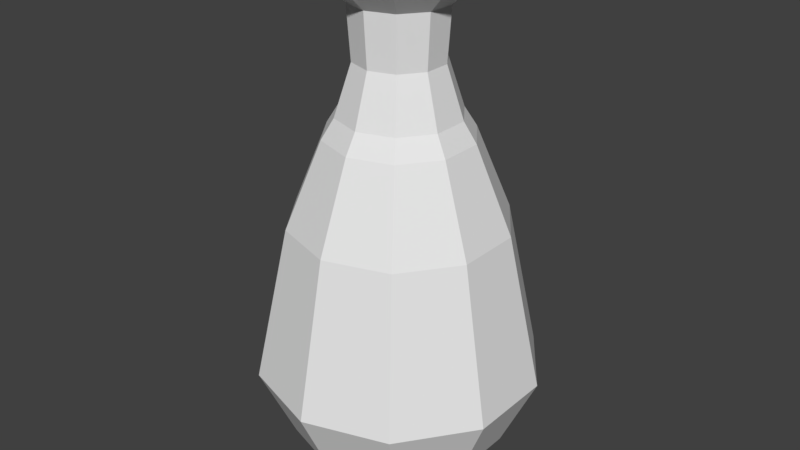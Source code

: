 # Source: Vase2.blend  (saved by Blender 2.79.0; exported with 4.5.12 LTS)
import bpy
from mathutils import Matrix  # noqa: F401  (used for matrix-valued properties, if any)

bpy.ops.wm.read_factory_settings(use_empty=True)
scene = bpy.context.scene
scene.name = 'Scene'

# ---- collections
col_collection_1 = bpy.data.collections.new('Collection 1'); scene.collection.children.link(col_collection_1)

# ---- world
world_world = bpy.data.worlds.new('World'); scene.world = world_world
world_world.color = (0.05088, 0.05088, 0.05088)
world_world.use_sun_shadow = False
world_world.sun_shadow_jitter_overblur = 0.0
world_world.cycles.sampling_method = 'MANUAL'

# ---- meshes
me_circle = bpy.data.meshes.new('Circle')
me_circle.from_pydata([(-9.624e-09, 0.6771, 0.0), (-0.398, 0.5478, 0.0), (-0.6439, 0.2092, 0.0), (-0.6439, -0.2092, 0.0), (-0.398, -0.5478, 0.0), (4.957e-08, -0.6771, 0.0), (0.398, -0.5478, 0.0), (0.6439, -0.2092, 0.0), (0.6439, 0.2092, 0.0), (0.398, 0.5478, 0.0), (2.476e-08, 1.831, 0.1769), (-1.076, 1.481, 0.1769), (-1.741, 0.5657, 0.1769), (-1.741, -0.5657, 0.1769), (-1.076, -1.481, 0.1769), (1.848e-07, -1.831, 0.1769), (1.076, -1.481, 0.1769), (1.741, -0.5657, 0.1769), (1.741, 0.5657, 0.1769), (1.076, 1.481, 0.1769), (4.182e-08, 3.149, 1.074), (-1.851, 2.547, 1.074), (-2.995, 0.973, 1.074), (-2.995, -0.973, 1.074), (-1.851, -2.547, 1.074), (3.171e-07, -3.149, 1.074), (1.851, -2.547, 1.074), (2.995, -0.973, 1.074), (2.995, 0.973, 1.074), (1.851, 2.547, 1.074), (1.183e-07, 4.155, 3.21), (-2.442, 3.361, 3.21), (-3.951, 1.284, 3.21), (-3.951, -1.284, 3.21), (-2.442, -3.361, 3.21), (4.815e-07, -4.155, 3.21), (2.442, -3.361, 3.21), (3.951, -1.284, 3.21), (3.951, 1.284, 3.21), (2.442, 3.361, 3.21), (-1.138e-07, 3.176, 7.739), (-1.867, 2.569, 7.739), (-3.021, 0.9814, 7.739), (-3.021, -0.9814, 7.739), (-1.867, -2.569, 7.739), (1.639e-07, -3.176, 7.739), (1.867, -2.569, 7.739), (3.021, -0.9814, 7.739), (3.021, 0.9814, 7.739), (1.867, 2.569, 7.739), (-5.937e-07, 2.135, 10.25), (-1.255, 1.727, 10.25), (-2.031, 0.6598, 10.25), (-2.031, -0.6598, 10.25), (-1.255, -1.727, 10.25), (-4.071e-07, -2.135, 10.25), (1.255, -1.727, 10.25), (2.031, -0.6598, 10.25), (2.031, 0.6598, 10.25), (1.255, 1.727, 10.25), (-3.527e-07, 2.094, 15.0), (-1.231, 1.694, 15.0), (-1.991, 0.647, 15.0), (-1.991, -0.647, 15.0), (-1.231, -1.694, 15.0), (-2.124e-07, -2.094, 15.0), (1.231, -1.694, 15.0), (1.991, -0.647, 15.0), (1.991, 0.647, 15.0), (1.231, 1.694, 15.0), (-3.709e-07, 1.389, 13.86), (-4.849e-07, 1.771, 10.83), (-3.39e-07, 1.285, 12.31), (-1.041, 1.433, 10.83), (-0.8164, 1.124, 13.86), (-0.7554, 1.04, 12.31), (-1.684, 0.5472, 10.83), (-1.321, 0.4292, 13.86), (-1.222, 0.3971, 12.31), (-1.684, -0.5472, 10.83), (-1.321, -0.4292, 13.86), (-1.222, -0.3971, 12.31), (-1.041, -1.433, 10.83), (-0.8164, -1.124, 13.86), (-0.7554, -1.04, 12.31), (-3.301e-07, -1.771, 10.83), (-2.494e-07, -1.389, 13.86), (-2.235e-07, -1.285, 12.31), (1.041, -1.433, 10.83), (0.8164, -1.124, 13.86), (0.7554, -1.04, 12.31), (1.684, -0.5472, 10.83), (1.321, -0.4292, 13.86), (1.222, -0.3971, 12.31), (1.684, 0.5472, 10.83), (1.321, 0.4292, 13.86), (1.222, 0.3971, 12.31), (1.041, 1.433, 10.83), (0.8164, 1.124, 13.86), (0.7554, 1.04, 12.31), (-1.526, 2.1, 15.0), (-4.393e-07, 2.596, 15.0), (-2.469, 0.8022, 15.0), (-2.469, -0.8022, 15.0), (-1.526, -2.1, 15.0), (-2.124e-07, -2.596, 15.0), (1.526, -2.1, 15.0), (2.469, -0.8022, 15.0), (2.469, 0.8022, 15.0), (1.526, 2.1, 15.0), (-0.5361, 0.7378, 13.9), (-6.124e-07, 0.912, 13.9), (-0.8673, 0.2818, 13.9), (-0.8673, -0.2818, 13.9), (-0.5361, -0.7378, 13.9), (-5.512e-07, -0.912, 13.9), (0.536, -0.7378, 13.9), (0.8673, -0.2818, 13.9), (0.8673, 0.2818, 13.9), (0.536, 0.7378, 13.9), (-0.5361, 0.7378, 11.97), (-6.124e-07, 0.912, 11.97), (-0.8673, 0.2818, 11.97), (-0.8673, -0.2818, 11.97), (-0.5361, -0.7378, 11.97), (-5.512e-07, -0.912, 11.97), (0.536, -0.7378, 11.97), (0.8673, -0.2818, 11.97), (0.8673, 0.2818, 11.97), (0.536, 0.7378, 11.97), (-1.075, 1.479, 8.027), (5.944e-07, 1.829, 8.027), (-1.739, 0.5651, 8.027), (-1.739, -0.5651, 8.027), (-1.075, -1.479, 8.027), (7.17e-07, -1.829, 8.027), (1.075, -1.479, 8.027), (1.739, -0.5651, 8.027), (1.739, 0.5651, 8.027), (1.075, 1.479, 8.027), (-1.728, 2.378, 5.039), (2.012e-06, 2.939, 5.039), (-2.795, 0.9082, 5.039), (-2.795, -0.9082, 5.039), (-1.728, -2.378, 5.039), (2.209e-06, -2.939, 5.039), (1.728, -2.378, 5.039), (2.795, -0.9082, 5.039), (2.795, 0.9082, 5.039), (1.728, 2.378, 5.039), (-1.414, 1.946, 1.706), (1.785e-06, 2.405, 1.706), (-2.288, 0.7433, 1.706), (-2.288, -0.7433, 1.706), (-1.414, -1.946, 1.706), (1.946e-06, -2.405, 1.706), (1.414, -1.946, 1.706), (2.288, -0.7433, 1.706), (2.288, 0.7433, 1.706), (1.414, 1.946, 1.706), (-0.6538, 0.8999, 0.7938), (1.713e-06, 1.112, 0.7938), (-1.058, 0.3437, 0.7938), (-1.058, -0.3437, 0.7938), (-0.6538, -0.8999, 0.7938), (1.787e-06, -1.112, 0.7938), (0.6538, -0.8999, 0.7938), (1.058, -0.3437, 0.7938), (1.058, 0.3437, 0.7938), (0.6538, 0.8999, 0.7938)], [], [(1, 0, 9, 8, 7, 6, 5, 4, 3, 2), (10, 11, 21, 20), (0, 1, 11, 10), (7, 8, 18, 17), (4, 5, 15, 14), (1, 2, 12, 11), (8, 9, 19, 18), (5, 6, 16, 15), (2, 3, 13, 12), (9, 0, 10, 19), (6, 7, 17, 16), (3, 4, 14, 13), (24, 25, 35, 34), (17, 18, 28, 27), (14, 15, 25, 24), (11, 12, 22, 21), (18, 19, 29, 28), (15, 16, 26, 25), (12, 13, 23, 22), (19, 10, 20, 29), (16, 17, 27, 26), (13, 14, 24, 23), (31, 32, 42, 41), (21, 22, 32, 31), (28, 29, 39, 38), (25, 26, 36, 35), (22, 23, 33, 32), (29, 20, 30, 39), (26, 27, 37, 36), (23, 24, 34, 33), (20, 21, 31, 30), (27, 28, 38, 37), (48, 49, 59, 58), (38, 39, 49, 48), (35, 36, 46, 45), (32, 33, 43, 42), (39, 30, 40, 49), (36, 37, 47, 46), (33, 34, 44, 43), (30, 31, 41, 40), (37, 38, 48, 47), (34, 35, 45, 44), (89, 92, 107, 106), (45, 46, 56, 55), (42, 43, 53, 52), (49, 40, 50, 59), (46, 47, 57, 56), (43, 44, 54, 53), (40, 41, 51, 50), (47, 48, 58, 57), (44, 45, 55, 54), (41, 42, 52, 51), (80, 83, 104, 103), (77, 80, 103, 102), (50, 51, 73, 71), (92, 95, 108, 107), (83, 86, 105, 104), (98, 70, 101, 109), (95, 98, 109, 108), (86, 89, 106, 105), (52, 53, 79, 76), (67, 68, 118, 117), (74, 77, 102, 100), (56, 57, 91, 88), (53, 54, 82, 79), (59, 50, 71, 97), (57, 58, 94, 91), (54, 55, 85, 82), (51, 52, 76, 73), (58, 59, 97, 94), (55, 56, 88, 85), (74, 70, 72, 75), (75, 72, 71, 73), (77, 74, 75, 78), (78, 75, 73, 76), (80, 77, 78, 81), (81, 78, 76, 79), (83, 80, 81, 84), (84, 81, 79, 82), (86, 83, 84, 87), (87, 84, 82, 85), (89, 86, 87, 90), (90, 87, 85, 88), (92, 89, 90, 93), (93, 90, 88, 91), (95, 92, 93, 96), (96, 93, 91, 94), (98, 95, 96, 99), (99, 96, 94, 97), (70, 98, 99, 72), (72, 99, 97, 71), (70, 74, 100, 101), (61, 60, 101, 100), (62, 61, 100, 102), (63, 62, 102, 103), (64, 63, 103, 104), (65, 64, 104, 105), (66, 65, 105, 106), (67, 66, 106, 107), (68, 67, 107, 108), (69, 68, 108, 109), (60, 69, 109, 101), (114, 115, 125, 124), (64, 65, 115, 114), (61, 62, 112, 110), (68, 69, 119, 118), (65, 66, 116, 115), (62, 63, 113, 112), (69, 60, 111, 119), (66, 67, 117, 116), (63, 64, 114, 113), (60, 61, 110, 111), (120, 122, 132, 130), (110, 112, 122, 120), (118, 119, 129, 128), (115, 116, 126, 125), (112, 113, 123, 122), (119, 111, 121, 129), (116, 117, 127, 126), (113, 114, 124, 123), (111, 110, 120, 121), (117, 118, 128, 127), (135, 136, 146, 145), (128, 129, 139, 138), (125, 126, 136, 135), (122, 123, 133, 132), (129, 121, 131, 139), (126, 127, 137, 136), (123, 124, 134, 133), (121, 120, 130, 131), (127, 128, 138, 137), (124, 125, 135, 134), (142, 143, 153, 152), (132, 133, 143, 142), (139, 131, 141, 149), (136, 137, 147, 146), (133, 134, 144, 143), (131, 130, 140, 141), (137, 138, 148, 147), (134, 135, 145, 144), (130, 132, 142, 140), (138, 139, 149, 148), (159, 151, 161, 169), (149, 141, 151, 159), (146, 147, 157, 156), (143, 144, 154, 153), (141, 140, 150, 151), (147, 148, 158, 157), (144, 145, 155, 154), (140, 142, 152, 150), (148, 149, 159, 158), (145, 146, 156, 155), (160, 162, 163, 164, 165, 166, 167, 168, 169, 161), (156, 157, 167, 166), (153, 154, 164, 163), (151, 150, 160, 161), (157, 158, 168, 167), (154, 155, 165, 164), (150, 152, 162, 160), (158, 159, 169, 168), (155, 156, 166, 165), (152, 153, 163, 162)])
me_circle.use_remesh_preserve_volume = False
me_circle.use_remesh_preserve_attributes = False
me_circle.use_mirror_vertex_groups = False
me_circle.update()

# ---- objects
ob_circle = bpy.data.objects.new('Circle', me_circle)

# ---- transforms, parenting, visibility, modifiers, constraints
ob_circle.location = (0.0, 0.0, 0.0)
ob_circle.lineart.crease_threshold = 0.0

# ---- collection membership
col_collection_1.objects.link(ob_circle)

# ---- scene / render settings (as saved in the file)
scene.frame_start = 1; scene.frame_end = 250; scene.frame_set(1)
scene.render.engine = 'BLENDER_EEVEE_NEXT'
scene.render.resolution_percentage = 50
scene.render.dither_intensity = 0.0
scene.cycles.use_denoising = False
scene.cycles.samples = 128
scene.cycles.sampling_pattern = 'TABULATED_SOBOL'
scene.cycles.use_adaptive_sampling = False
scene.cycles.use_light_tree = False
scene.cycles.blur_glossy = 0.0
scene.cycles.sample_clamp_indirect = 0.0
scene.view_settings.view_transform = 'Standard'
bpy.context.view_layer.update()

# ---- added for rendering (the .blend has no active camera and no usable light): camera, sun
cam_auto = bpy.data.cameras.new('AutoCamera')
cam_auto.lens = 50.0
cam_auto.sensor_width = 36.0
cam_auto.clip_end = 1000.0
ob_auto_camera = bpy.data.objects.new('AutoCamera', cam_auto)
scene.collection.objects.link(ob_auto_camera)
ob_auto_camera.location = (17.4715, -20.9658, 21.4788)
ob_auto_camera.rotation_euler = (1.09748, -7.21219e-08, 0.694738)
scene.camera = ob_auto_camera
light_auto_sun = bpy.data.lights.new('AutoSun', 'SUN')
light_auto_sun.energy = 3.0
light_auto_sun.angle = 0.0523599
ob_auto_sun = bpy.data.objects.new('AutoSun', light_auto_sun)
scene.collection.objects.link(ob_auto_sun)
ob_auto_sun.rotation_euler = (0.872665, 0.174533, 0.523599)
bpy.context.view_layer.update()
